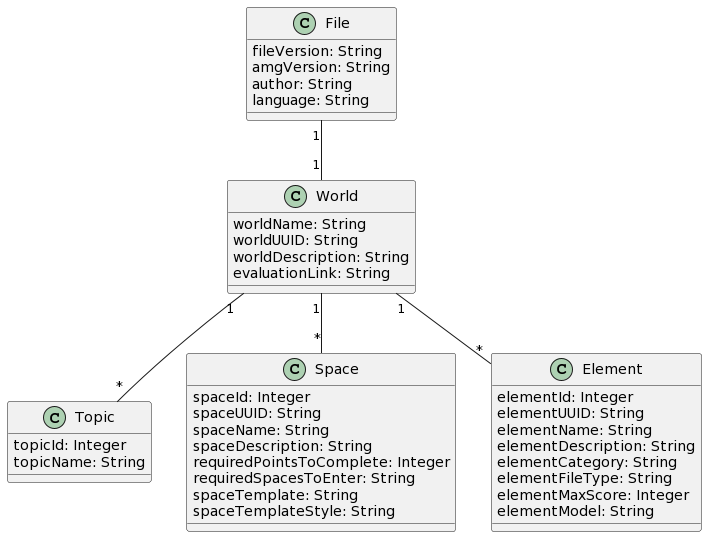

The diagram above was rendered by PlantUML. Its source (embedded in the PNG):
@startuml
class File {
    fileVersion: String
    amgVersion: String
    author: String
    language: String
  }
  class World {
    worldName: String
    worldUUID: String
    worldDescription: String
    evaluationLink: String
  }
  class Topic {
    topicId: Integer
    topicName: String
  }
  class Space {
    spaceId: Integer
    spaceUUID: String
    spaceName: String
    spaceDescription: String
    requiredPointsToComplete: Integer
    requiredSpacesToEnter: String
    spaceTemplate: String
    spaceTemplateStyle: String
  }
  class Element {
    elementId: Integer
    elementUUID: String
    elementName: String
    elementDescription: String
    elementCategory: String
    elementFileType: String
    elementMaxScore: Integer
    elementModel: String
  }
  File "1" -- "1" World
  World "1" -- "*" Topic
  World "1" -- "*" Space
  World "1" -- "*" Element
@enduml